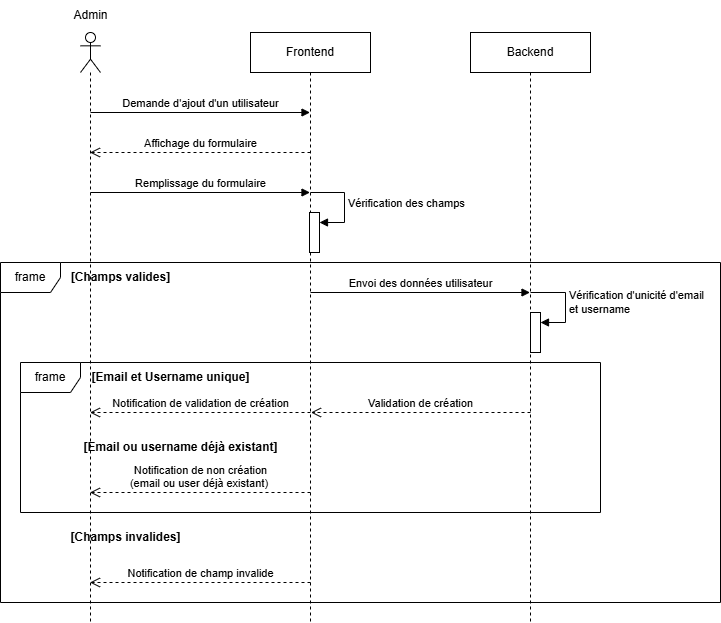

The diagram above was exported from draw.io. Its source (the exported page's mxGraphModel, read from the mxfile embedded in the PNG):
<mxGraphModel dx="735" dy="403" grid="1" gridSize="10" guides="1" tooltips="1" connect="1" arrows="1" fold="1" page="1" pageScale="1" pageWidth="827" pageHeight="1169" math="0" shadow="0">
  <root>
    <mxCell id="0" />
    <mxCell id="1" parent="0" />
    <mxCell id="z5bkQl1ziRL5Jv9hiF-Y-1" value="Frontend" style="shape=umlLifeline;perimeter=lifelinePerimeter;whiteSpace=wrap;html=1;container=1;dropTarget=0;collapsible=0;recursiveResize=0;outlineConnect=0;portConstraint=eastwest;newEdgeStyle={&quot;edgeStyle&quot;:&quot;elbowEdgeStyle&quot;,&quot;elbow&quot;:&quot;vertical&quot;,&quot;curved&quot;:0,&quot;rounded&quot;:0};" vertex="1" parent="1">
      <mxGeometry x="320" y="80" width="120" height="590" as="geometry" />
    </mxCell>
    <mxCell id="z5bkQl1ziRL5Jv9hiF-Y-8" value="" style="html=1;points=[[0,0,0,0,5],[0,1,0,0,-5],[1,0,0,0,5],[1,1,0,0,-5]];perimeter=orthogonalPerimeter;outlineConnect=0;targetShapes=umlLifeline;portConstraint=eastwest;newEdgeStyle={&quot;curved&quot;:0,&quot;rounded&quot;:0};" vertex="1" parent="z5bkQl1ziRL5Jv9hiF-Y-1">
      <mxGeometry x="59" y="180" width="10" height="40" as="geometry" />
    </mxCell>
    <mxCell id="z5bkQl1ziRL5Jv9hiF-Y-9" value="Vérification des champs" style="html=1;align=left;spacingLeft=2;endArrow=block;rounded=0;edgeStyle=orthogonalEdgeStyle;curved=0;rounded=0;" edge="1" target="z5bkQl1ziRL5Jv9hiF-Y-8" parent="z5bkQl1ziRL5Jv9hiF-Y-1">
      <mxGeometry relative="1" as="geometry">
        <mxPoint x="60" y="160" as="sourcePoint" />
        <Array as="points">
          <mxPoint x="94" y="190" />
        </Array>
      </mxGeometry>
    </mxCell>
    <mxCell id="z5bkQl1ziRL5Jv9hiF-Y-2" value="Backend" style="shape=umlLifeline;perimeter=lifelinePerimeter;whiteSpace=wrap;html=1;container=1;dropTarget=0;collapsible=0;recursiveResize=0;outlineConnect=0;portConstraint=eastwest;newEdgeStyle={&quot;edgeStyle&quot;:&quot;elbowEdgeStyle&quot;,&quot;elbow&quot;:&quot;vertical&quot;,&quot;curved&quot;:0,&quot;rounded&quot;:0};" vertex="1" parent="1">
      <mxGeometry x="540" y="80" width="120" height="590" as="geometry" />
    </mxCell>
    <mxCell id="z5bkQl1ziRL5Jv9hiF-Y-3" value="" style="shape=umlLifeline;perimeter=lifelinePerimeter;whiteSpace=wrap;html=1;container=1;dropTarget=0;collapsible=0;recursiveResize=0;outlineConnect=0;portConstraint=eastwest;newEdgeStyle={&quot;curved&quot;:0,&quot;rounded&quot;:0};participant=umlActor;" vertex="1" parent="1">
      <mxGeometry x="150" y="80" width="20" height="590" as="geometry" />
    </mxCell>
    <mxCell id="z5bkQl1ziRL5Jv9hiF-Y-4" value="Admin" style="text;html=1;align=center;verticalAlign=middle;resizable=0;points=[];autosize=1;strokeColor=none;fillColor=none;" vertex="1" parent="1">
      <mxGeometry x="130" y="48" width="60" height="30" as="geometry" />
    </mxCell>
    <mxCell id="z5bkQl1ziRL5Jv9hiF-Y-5" value="Demande d'ajout d'un utilisateur" style="html=1;verticalAlign=bottom;endArrow=block;curved=0;rounded=0;" edge="1" parent="1" target="z5bkQl1ziRL5Jv9hiF-Y-1">
      <mxGeometry width="80" relative="1" as="geometry">
        <mxPoint x="160" y="160" as="sourcePoint" />
        <mxPoint x="240" y="160" as="targetPoint" />
      </mxGeometry>
    </mxCell>
    <mxCell id="z5bkQl1ziRL5Jv9hiF-Y-6" value="Affichage du formulaire" style="html=1;verticalAlign=bottom;endArrow=open;dashed=1;endSize=8;curved=0;rounded=0;" edge="1" parent="1" target="z5bkQl1ziRL5Jv9hiF-Y-3">
      <mxGeometry relative="1" as="geometry">
        <mxPoint x="380" y="200" as="sourcePoint" />
        <mxPoint x="300" y="200" as="targetPoint" />
      </mxGeometry>
    </mxCell>
    <mxCell id="z5bkQl1ziRL5Jv9hiF-Y-7" value="Remplissage du formulaire" style="html=1;verticalAlign=bottom;endArrow=block;curved=0;rounded=0;" edge="1" parent="1" target="z5bkQl1ziRL5Jv9hiF-Y-1">
      <mxGeometry width="80" relative="1" as="geometry">
        <mxPoint x="160" y="240" as="sourcePoint" />
        <mxPoint x="240" y="240" as="targetPoint" />
      </mxGeometry>
    </mxCell>
    <mxCell id="z5bkQl1ziRL5Jv9hiF-Y-10" value="frame" style="shape=umlFrame;whiteSpace=wrap;html=1;pointerEvents=0;" vertex="1" parent="1">
      <mxGeometry x="70" y="310" width="720" height="340" as="geometry" />
    </mxCell>
    <mxCell id="z5bkQl1ziRL5Jv9hiF-Y-11" value="Envoi des données utilisateur" style="html=1;verticalAlign=bottom;endArrow=block;curved=0;rounded=0;" edge="1" parent="1" target="z5bkQl1ziRL5Jv9hiF-Y-2">
      <mxGeometry width="80" relative="1" as="geometry">
        <mxPoint x="380" y="340" as="sourcePoint" />
        <mxPoint x="460" y="340" as="targetPoint" />
      </mxGeometry>
    </mxCell>
    <mxCell id="z5bkQl1ziRL5Jv9hiF-Y-12" value="" style="html=1;points=[[0,0,0,0,5],[0,1,0,0,-5],[1,0,0,0,5],[1,1,0,0,-5]];perimeter=orthogonalPerimeter;outlineConnect=0;targetShapes=umlLifeline;portConstraint=eastwest;newEdgeStyle={&quot;curved&quot;:0,&quot;rounded&quot;:0};" vertex="1" parent="1">
      <mxGeometry x="600" y="360" width="10" height="40" as="geometry" />
    </mxCell>
    <mxCell id="z5bkQl1ziRL5Jv9hiF-Y-13" value="Vérification d'unicité d'email&lt;div&gt;et username&lt;/div&gt;" style="html=1;align=left;spacingLeft=2;endArrow=block;rounded=0;edgeStyle=orthogonalEdgeStyle;curved=0;rounded=0;" edge="1" target="z5bkQl1ziRL5Jv9hiF-Y-12" parent="1">
      <mxGeometry relative="1" as="geometry">
        <mxPoint x="600" y="340" as="sourcePoint" />
        <Array as="points">
          <mxPoint x="635" y="370" />
        </Array>
      </mxGeometry>
    </mxCell>
    <mxCell id="z5bkQl1ziRL5Jv9hiF-Y-14" value="frame" style="shape=umlFrame;whiteSpace=wrap;html=1;pointerEvents=0;" vertex="1" parent="1">
      <mxGeometry x="90" y="410" width="580" height="150" as="geometry" />
    </mxCell>
    <mxCell id="z5bkQl1ziRL5Jv9hiF-Y-15" value="&lt;b&gt;[Champs valides]&lt;/b&gt;" style="text;html=1;align=center;verticalAlign=middle;resizable=0;points=[];autosize=1;strokeColor=none;fillColor=none;" vertex="1" parent="1">
      <mxGeometry x="130" y="310" width="120" height="30" as="geometry" />
    </mxCell>
    <mxCell id="z5bkQl1ziRL5Jv9hiF-Y-16" value="&lt;b&gt;[Email et Username unique]&lt;/b&gt;" style="text;html=1;align=center;verticalAlign=middle;resizable=0;points=[];autosize=1;strokeColor=none;fillColor=none;" vertex="1" parent="1">
      <mxGeometry x="150" y="410" width="180" height="30" as="geometry" />
    </mxCell>
    <mxCell id="z5bkQl1ziRL5Jv9hiF-Y-18" value="Validation de création" style="html=1;verticalAlign=bottom;endArrow=open;dashed=1;endSize=8;curved=0;rounded=0;" edge="1" parent="1">
      <mxGeometry relative="1" as="geometry">
        <mxPoint x="600" y="460" as="sourcePoint" />
        <mxPoint x="380.5" y="460" as="targetPoint" />
      </mxGeometry>
    </mxCell>
    <mxCell id="z5bkQl1ziRL5Jv9hiF-Y-19" value="Notification de validation de création" style="html=1;verticalAlign=bottom;endArrow=open;dashed=1;endSize=8;curved=0;rounded=0;" edge="1" parent="1" target="z5bkQl1ziRL5Jv9hiF-Y-3">
      <mxGeometry relative="1" as="geometry">
        <mxPoint x="380" y="460" as="sourcePoint" />
        <mxPoint x="300" y="460" as="targetPoint" />
      </mxGeometry>
    </mxCell>
    <mxCell id="z5bkQl1ziRL5Jv9hiF-Y-20" value="&lt;b&gt;[Email ou username déjà existant]&lt;/b&gt;" style="text;html=1;align=center;verticalAlign=middle;resizable=0;points=[];autosize=1;strokeColor=none;fillColor=none;" vertex="1" parent="1">
      <mxGeometry x="140" y="480" width="220" height="30" as="geometry" />
    </mxCell>
    <mxCell id="z5bkQl1ziRL5Jv9hiF-Y-21" value="Notification de non création&lt;div&gt;(email ou user déjà existant)&amp;nbsp;&lt;/div&gt;" style="html=1;verticalAlign=bottom;endArrow=open;dashed=1;endSize=8;curved=0;rounded=0;" edge="1" parent="1" target="z5bkQl1ziRL5Jv9hiF-Y-3">
      <mxGeometry relative="1" as="geometry">
        <mxPoint x="380" y="540" as="sourcePoint" />
        <mxPoint x="300" y="540" as="targetPoint" />
      </mxGeometry>
    </mxCell>
    <mxCell id="z5bkQl1ziRL5Jv9hiF-Y-22" value="&lt;b&gt;[Champs invalides]&lt;/b&gt;" style="text;html=1;align=center;verticalAlign=middle;resizable=0;points=[];autosize=1;strokeColor=none;fillColor=none;" vertex="1" parent="1">
      <mxGeometry x="130" y="570" width="130" height="30" as="geometry" />
    </mxCell>
    <mxCell id="z5bkQl1ziRL5Jv9hiF-Y-23" value="Notification de champ invalide" style="html=1;verticalAlign=bottom;endArrow=open;dashed=1;endSize=8;curved=0;rounded=0;" edge="1" parent="1" target="z5bkQl1ziRL5Jv9hiF-Y-3">
      <mxGeometry relative="1" as="geometry">
        <mxPoint x="380" y="630" as="sourcePoint" />
        <mxPoint x="300" y="630" as="targetPoint" />
      </mxGeometry>
    </mxCell>
  </root>
</mxGraphModel>